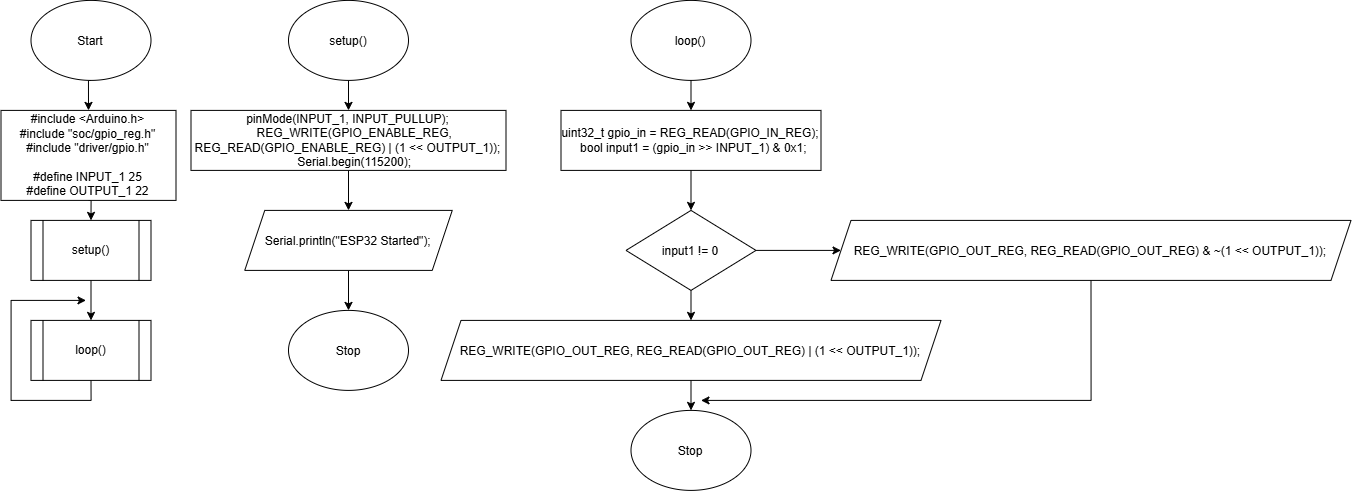

The diagram above was exported from draw.io. Its source (the exported page's mxGraphModel, read from the mxfile embedded in the PNG):
<mxGraphModel dx="1437" dy="880" grid="1" gridSize="10" guides="1" tooltips="1" connect="1" arrows="1" fold="1" page="1" pageScale="1" pageWidth="850" pageHeight="1100" math="0" shadow="0">
  <root>
    <mxCell id="0" />
    <mxCell id="1" parent="0" />
    <mxCell id="_YZ9-KyhYGRRavG2Alei-1" edge="1" parent="1" source="_YZ9-KyhYGRRavG2Alei-2" style="edgeStyle=orthogonalEdgeStyle;rounded=0;orthogonalLoop=1;jettySize=auto;html=1;exitX=0.5;exitY=1;exitDx=0;exitDy=0;entryX=0.5;entryY=0;entryDx=0;entryDy=0;" target="_YZ9-KyhYGRRavG2Alei-4">
      <mxGeometry relative="1" as="geometry" />
    </mxCell>
    <mxCell id="_YZ9-KyhYGRRavG2Alei-2" parent="1" style="ellipse;whiteSpace=wrap;html=1;shapeInside=1;" value="Start" vertex="1">
      <mxGeometry height="80" width="120" x="30" as="geometry" />
    </mxCell>
    <mxCell id="_YZ9-KyhYGRRavG2Alei-3" edge="1" parent="1" source="_YZ9-KyhYGRRavG2Alei-4" style="edgeStyle=orthogonalEdgeStyle;rounded=0;orthogonalLoop=1;jettySize=auto;html=1;exitX=0.5;exitY=1;exitDx=0;exitDy=0;entryX=0.5;entryY=0;entryDx=0;entryDy=0;" target="_YZ9-KyhYGRRavG2Alei-6">
      <mxGeometry relative="1" as="geometry" />
    </mxCell>
    <mxCell id="_YZ9-KyhYGRRavG2Alei-4" parent="1" style="rounded=0;whiteSpace=wrap;html=1;" value="&lt;div&gt;#include &amp;lt;Arduino.h&amp;gt;&lt;/div&gt;&lt;div&gt;#include &quot;soc/gpio_reg.h&quot;&lt;/div&gt;&lt;div&gt;#include &quot;driver/gpio.h&quot;&lt;/div&gt;&lt;div&gt;&lt;br&gt;&lt;/div&gt;&lt;div&gt;#define INPUT_1 25&lt;/div&gt;&lt;div&gt;#define OUTPUT_1 22&lt;/div&gt;" vertex="1">
      <mxGeometry height="90" width="175" y="110" as="geometry" />
    </mxCell>
    <mxCell id="_YZ9-KyhYGRRavG2Alei-5" edge="1" parent="1" source="_YZ9-KyhYGRRavG2Alei-6" style="edgeStyle=orthogonalEdgeStyle;rounded=0;orthogonalLoop=1;jettySize=auto;html=1;exitX=0.5;exitY=1;exitDx=0;exitDy=0;entryX=0.5;entryY=0;entryDx=0;entryDy=0;" target="_YZ9-KyhYGRRavG2Alei-8">
      <mxGeometry relative="1" as="geometry" />
    </mxCell>
    <mxCell id="_YZ9-KyhYGRRavG2Alei-6" parent="1" style="shape=process;whiteSpace=wrap;html=1;backgroundOutline=1;" value="setup()" vertex="1">
      <mxGeometry height="60" width="120" x="30" y="220" as="geometry" />
    </mxCell>
    <mxCell id="_YZ9-KyhYGRRavG2Alei-7" edge="1" parent="1" source="_YZ9-KyhYGRRavG2Alei-8" style="edgeStyle=orthogonalEdgeStyle;rounded=0;orthogonalLoop=1;jettySize=auto;html=1;exitX=0.5;exitY=1;exitDx=0;exitDy=0;">
      <mxGeometry relative="1" as="geometry">
        <mxPoint x="85" y="300" as="targetPoint" />
      </mxGeometry>
    </mxCell>
    <mxCell id="_YZ9-KyhYGRRavG2Alei-8" parent="1" style="shape=process;whiteSpace=wrap;html=1;backgroundOutline=1;" value="loop()" vertex="1">
      <mxGeometry height="60" width="120" x="30" y="320" as="geometry" />
    </mxCell>
    <mxCell id="_YZ9-KyhYGRRavG2Alei-11" edge="1" parent="1" source="_YZ9-KyhYGRRavG2Alei-9" style="edgeStyle=orthogonalEdgeStyle;rounded=0;orthogonalLoop=1;jettySize=auto;html=1;exitX=0.5;exitY=1;exitDx=0;exitDy=0;entryX=0.5;entryY=0;entryDx=0;entryDy=0;" target="_YZ9-KyhYGRRavG2Alei-10">
      <mxGeometry relative="1" as="geometry" />
    </mxCell>
    <mxCell id="_YZ9-KyhYGRRavG2Alei-9" parent="1" style="ellipse;whiteSpace=wrap;html=1;shapeInside=1;" value="setup()" vertex="1">
      <mxGeometry height="80" width="120" x="287.5" as="geometry" />
    </mxCell>
    <mxCell id="_YZ9-KyhYGRRavG2Alei-13" edge="1" parent="1" source="_YZ9-KyhYGRRavG2Alei-10" style="edgeStyle=orthogonalEdgeStyle;rounded=0;orthogonalLoop=1;jettySize=auto;html=1;exitX=0.5;exitY=1;exitDx=0;exitDy=0;entryX=0.5;entryY=0;entryDx=0;entryDy=0;" target="_YZ9-KyhYGRRavG2Alei-12">
      <mxGeometry relative="1" as="geometry" />
    </mxCell>
    <mxCell id="_YZ9-KyhYGRRavG2Alei-10" parent="1" style="rounded=0;whiteSpace=wrap;html=1;" value="&lt;div&gt;pinMode(INPUT_1, INPUT_PULLUP);&lt;/div&gt;&lt;div&gt;&amp;nbsp; &amp;nbsp; REG_WRITE(GPIO_ENABLE_REG, REG_READ(GPIO_ENABLE_REG) | (1 &amp;lt;&amp;lt; OUTPUT_1));&lt;/div&gt;&lt;div&gt;&amp;nbsp; &amp;nbsp; Serial.begin(115200);&lt;/div&gt;" vertex="1">
      <mxGeometry height="60" width="315" x="190" y="110" as="geometry" />
    </mxCell>
    <mxCell id="_YZ9-KyhYGRRavG2Alei-15" edge="1" parent="1" source="_YZ9-KyhYGRRavG2Alei-12" style="edgeStyle=orthogonalEdgeStyle;rounded=0;orthogonalLoop=1;jettySize=auto;html=1;exitX=0.5;exitY=1;exitDx=0;exitDy=0;entryX=0.5;entryY=0;entryDx=0;entryDy=0;" target="_YZ9-KyhYGRRavG2Alei-14">
      <mxGeometry relative="1" as="geometry" />
    </mxCell>
    <mxCell id="_YZ9-KyhYGRRavG2Alei-12" parent="1" style="shape=parallelogram;perimeter=parallelogramPerimeter;whiteSpace=wrap;html=1;shapeInside=1;fixedSize=1;" value="Serial.println(&quot;ESP32 Started&quot;);" vertex="1">
      <mxGeometry height="60" width="207.5" x="243.75" y="210" as="geometry" />
    </mxCell>
    <mxCell id="_YZ9-KyhYGRRavG2Alei-14" parent="1" style="ellipse;whiteSpace=wrap;html=1;shapeInside=1;" value="Stop" vertex="1">
      <mxGeometry height="80" width="120" x="287.5" y="310" as="geometry" />
    </mxCell>
    <mxCell id="_YZ9-KyhYGRRavG2Alei-18" edge="1" parent="1" source="_YZ9-KyhYGRRavG2Alei-16" style="edgeStyle=orthogonalEdgeStyle;rounded=0;orthogonalLoop=1;jettySize=auto;html=1;exitX=0.5;exitY=1;exitDx=0;exitDy=0;entryX=0.5;entryY=0;entryDx=0;entryDy=0;" target="_YZ9-KyhYGRRavG2Alei-17">
      <mxGeometry relative="1" as="geometry" />
    </mxCell>
    <mxCell id="_YZ9-KyhYGRRavG2Alei-16" parent="1" style="ellipse;whiteSpace=wrap;html=1;shapeInside=1;" value="loop()" vertex="1">
      <mxGeometry height="80" width="120" x="630" as="geometry" />
    </mxCell>
    <mxCell id="Pb00msW2MqcJQ2giWxjo-3" edge="1" parent="1" source="_YZ9-KyhYGRRavG2Alei-17" style="edgeStyle=orthogonalEdgeStyle;rounded=0;orthogonalLoop=1;jettySize=auto;html=1;exitX=0.5;exitY=1;exitDx=0;exitDy=0;" target="_YZ9-KyhYGRRavG2Alei-19">
      <mxGeometry relative="1" as="geometry" />
    </mxCell>
    <mxCell id="_YZ9-KyhYGRRavG2Alei-17" parent="1" style="rounded=0;whiteSpace=wrap;html=1;" value="&lt;div&gt;uint32_t gpio_in = REG_READ(GPIO_IN_REG);&lt;/div&gt;&lt;div&gt;&amp;nbsp; bool input1 = (gpio_in &amp;gt;&amp;gt; INPUT_1) &amp;amp; 0x1;&lt;/div&gt;" vertex="1">
      <mxGeometry height="60" width="260" x="560" y="110" as="geometry" />
    </mxCell>
    <mxCell id="Pb00msW2MqcJQ2giWxjo-4" edge="1" parent="1" source="_YZ9-KyhYGRRavG2Alei-19" style="edgeStyle=orthogonalEdgeStyle;rounded=0;orthogonalLoop=1;jettySize=auto;html=1;exitX=0.5;exitY=1;exitDx=0;exitDy=0;entryX=0.5;entryY=0;entryDx=0;entryDy=0;" target="Pb00msW2MqcJQ2giWxjo-1">
      <mxGeometry relative="1" as="geometry" />
    </mxCell>
    <mxCell id="Pb00msW2MqcJQ2giWxjo-5" edge="1" parent="1" source="_YZ9-KyhYGRRavG2Alei-19" style="edgeStyle=orthogonalEdgeStyle;rounded=0;orthogonalLoop=1;jettySize=auto;html=1;exitX=1;exitY=0.5;exitDx=0;exitDy=0;" target="Pb00msW2MqcJQ2giWxjo-2">
      <mxGeometry relative="1" as="geometry" />
    </mxCell>
    <mxCell id="_YZ9-KyhYGRRavG2Alei-19" parent="1" style="rhombus;whiteSpace=wrap;html=1;shapeInside=1;" value="input1 != 0" vertex="1">
      <mxGeometry height="80" width="130" x="625" y="210" as="geometry" />
    </mxCell>
    <mxCell id="Pb00msW2MqcJQ2giWxjo-9" edge="1" parent="1" source="Pb00msW2MqcJQ2giWxjo-1" style="edgeStyle=orthogonalEdgeStyle;rounded=0;orthogonalLoop=1;jettySize=auto;html=1;exitX=0.5;exitY=1;exitDx=0;exitDy=0;entryX=0.5;entryY=0;entryDx=0;entryDy=0;" target="Pb00msW2MqcJQ2giWxjo-8">
      <mxGeometry relative="1" as="geometry" />
    </mxCell>
    <mxCell id="Pb00msW2MqcJQ2giWxjo-1" parent="1" style="shape=parallelogram;perimeter=parallelogramPerimeter;whiteSpace=wrap;html=1;shapeInside=1;fixedSize=1;" value="REG_WRITE(GPIO_OUT_REG, REG_READ(GPIO_OUT_REG) | (1 &amp;lt;&amp;lt; OUTPUT_1));" vertex="1">
      <mxGeometry height="60" width="500" x="440" y="320" as="geometry" />
    </mxCell>
    <mxCell id="Pb00msW2MqcJQ2giWxjo-10" edge="1" parent="1" source="Pb00msW2MqcJQ2giWxjo-2" style="edgeStyle=orthogonalEdgeStyle;rounded=0;orthogonalLoop=1;jettySize=auto;html=1;exitX=0.5;exitY=1;exitDx=0;exitDy=0;">
      <mxGeometry relative="1" as="geometry">
        <Array as="points">
          <mxPoint x="1090" y="400" />
        </Array>
        <mxPoint x="700" y="400" as="targetPoint" />
      </mxGeometry>
    </mxCell>
    <mxCell id="Pb00msW2MqcJQ2giWxjo-2" parent="1" style="shape=parallelogram;perimeter=parallelogramPerimeter;whiteSpace=wrap;html=1;shapeInside=1;fixedSize=1;" value="REG_WRITE(GPIO_OUT_REG, REG_READ(GPIO_OUT_REG) &amp;amp; ~(1 &amp;lt;&amp;lt; OUTPUT_1));" vertex="1">
      <mxGeometry height="60" width="520" x="830" y="220" as="geometry" />
    </mxCell>
    <mxCell id="Pb00msW2MqcJQ2giWxjo-8" parent="1" style="ellipse;whiteSpace=wrap;html=1;shapeInside=1;" value="Stop" vertex="1">
      <mxGeometry height="80" width="120" x="630" y="410" as="geometry" />
    </mxCell>
  </root>
</mxGraphModel>